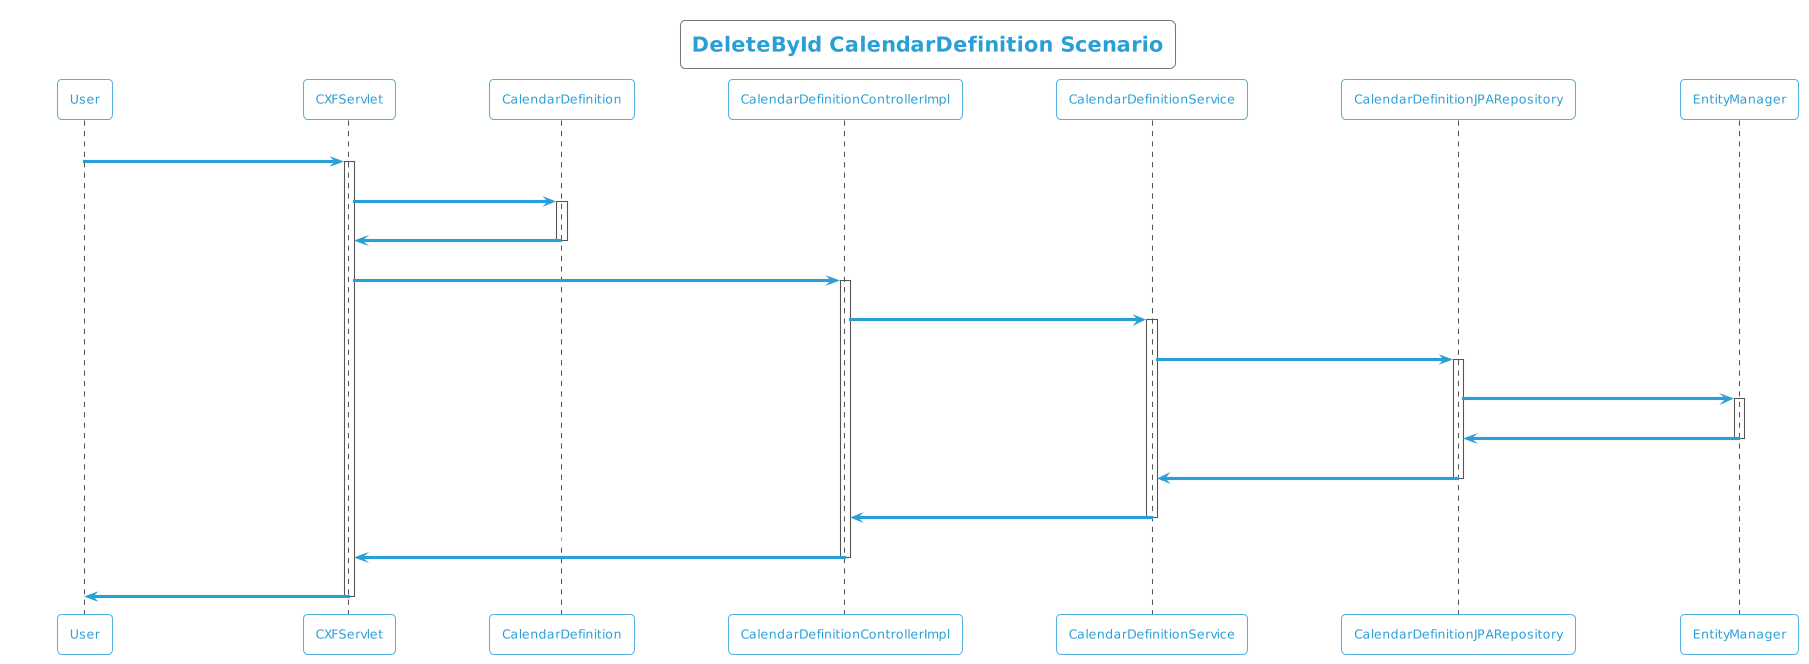

The diagram above was rendered by PlantUML. Its source (embedded in the PNG):
@startuml
!theme cyborg-outline
title DeleteById CalendarDefinition Scenario
participant User
User -> CXFServlet: DELETE, CalendarDefinition
activate CXFServlet
CXFServlet -> CalendarDefinition: << delete >>
activate CalendarDefinition
CalendarDefinition -> CXFServlet: << instance >>
deactivate CalendarDefinition
CXFServlet -> CalendarDefinitionControllerImpl: delete(:CalendarDefinition)
activate CalendarDefinitionControllerImpl
CalendarDefinitionControllerImpl -> CalendarDefinitionService: deleteById(:CalendarDefinition)
activate CalendarDefinitionService
CalendarDefinitionService -> CalendarDefinitionJPARepository: deleteById(:CalendarDefinition)
activate CalendarDefinitionJPARepository
CalendarDefinitionJPARepository -> EntityManager: delete(:CalendarDefinition)
activate EntityManager
EntityManager -> CalendarDefinitionJPARepository: << persisted CalendarDefinition >>
deactivate EntityManager
CalendarDefinitionJPARepository -> CalendarDefinitionService: << persisted CalendarDefinition >>
deactivate CalendarDefinitionJPARepository
CalendarDefinitionService -> CalendarDefinitionControllerImpl: << persisted CalendarDefinition >>
deactivate CalendarDefinitionService
CalendarDefinitionControllerImpl -> CXFServlet: << persisted CalendarDefinition >>
deactivate CalendarDefinitionControllerImpl
CXFServlet -> User: marshalled CalendarDefinition XML
deactivate CXFServlet
@enduml